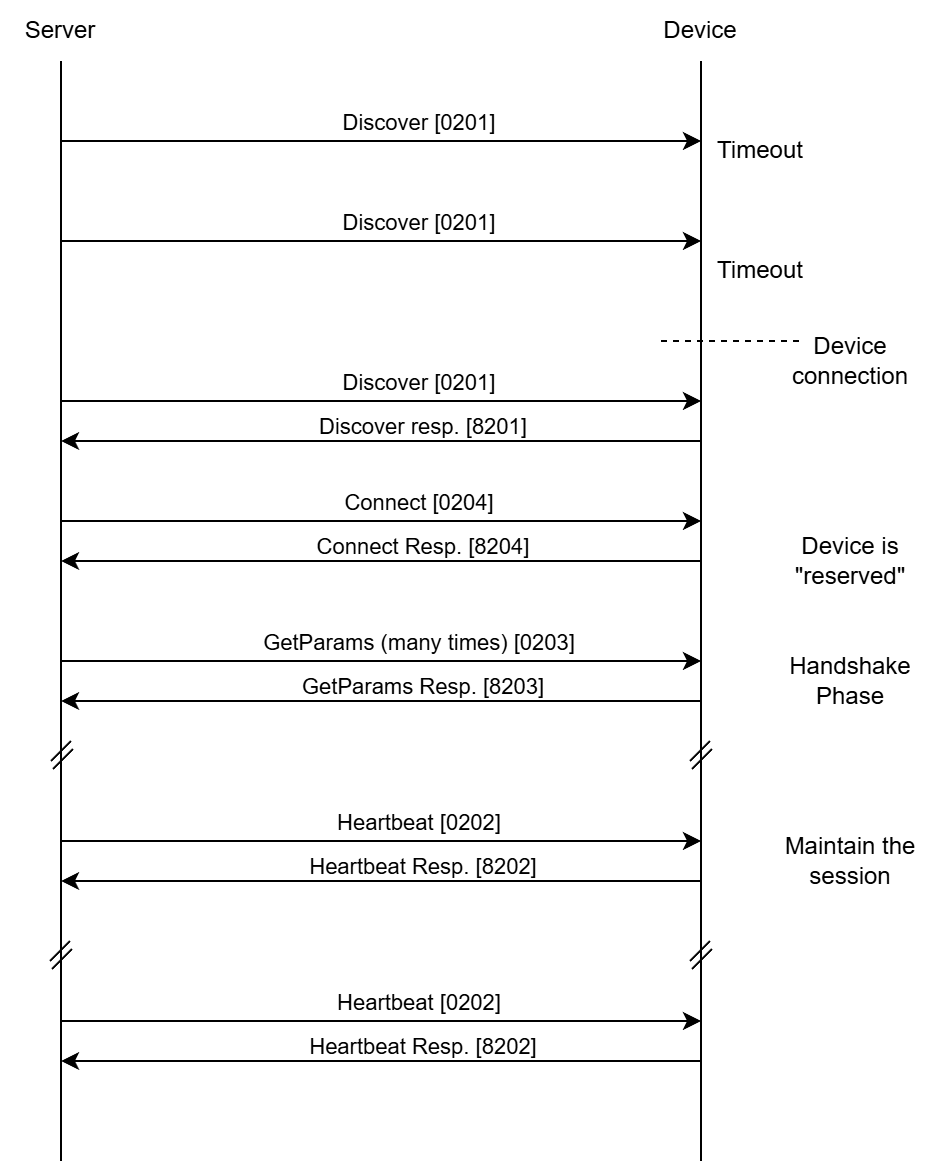

The diagram above was exported from draw.io. Its source (the exported page's mxGraphModel, read from the mxfile embedded in the PNG):
<mxGraphModel dx="1086" dy="485" grid="1" gridSize="10" guides="1" tooltips="1" connect="1" arrows="1" fold="1" page="1" pageScale="1" pageWidth="850" pageHeight="1100" math="0" shadow="0">
  <root>
    <mxCell id="0" />
    <mxCell id="1" parent="0" />
    <mxCell id="JXsJ5i8SJiqjRClcB5TX-1" value="Server" style="text;html=1;whiteSpace=wrap;strokeColor=none;fillColor=none;align=center;verticalAlign=middle;rounded=0;" parent="1" vertex="1">
      <mxGeometry x="170" y="90" width="60" height="30" as="geometry" />
    </mxCell>
    <mxCell id="JXsJ5i8SJiqjRClcB5TX-2" value="Device" style="text;html=1;whiteSpace=wrap;strokeColor=none;fillColor=none;align=center;verticalAlign=middle;rounded=0;" parent="1" vertex="1">
      <mxGeometry x="490" y="90" width="60" height="30" as="geometry" />
    </mxCell>
    <mxCell id="JXsJ5i8SJiqjRClcB5TX-4" value="" style="endArrow=none;html=1;rounded=0;" parent="1" edge="1">
      <mxGeometry width="50" height="50" relative="1" as="geometry">
        <mxPoint x="200" y="670" as="sourcePoint" />
        <mxPoint x="200" y="120" as="targetPoint" />
      </mxGeometry>
    </mxCell>
    <mxCell id="JXsJ5i8SJiqjRClcB5TX-5" value="" style="endArrow=none;html=1;rounded=0;entryX=0.5;entryY=1;entryDx=0;entryDy=0;" parent="1" edge="1">
      <mxGeometry width="50" height="50" relative="1" as="geometry">
        <mxPoint x="520" y="670" as="sourcePoint" />
        <mxPoint x="520" y="120" as="targetPoint" />
      </mxGeometry>
    </mxCell>
    <mxCell id="JXsJ5i8SJiqjRClcB5TX-9" value="" style="endArrow=classic;html=1;rounded=0;" parent="1" edge="1">
      <mxGeometry width="50" height="50" relative="1" as="geometry">
        <mxPoint x="200" y="160" as="sourcePoint" />
        <mxPoint x="520" y="160" as="targetPoint" />
      </mxGeometry>
    </mxCell>
    <mxCell id="JXsJ5i8SJiqjRClcB5TX-10" value="Discover [0201]" style="edgeLabel;html=1;align=center;verticalAlign=middle;resizable=0;points=[];" parent="JXsJ5i8SJiqjRClcB5TX-9" connectable="0" vertex="1">
      <mxGeometry x="0.2084" y="1" relative="1" as="geometry">
        <mxPoint x="-15" y="-9" as="offset" />
      </mxGeometry>
    </mxCell>
    <mxCell id="JXsJ5i8SJiqjRClcB5TX-11" value="" style="endArrow=classic;html=1;rounded=0;" parent="1" edge="1">
      <mxGeometry width="50" height="50" relative="1" as="geometry">
        <mxPoint x="200" y="210" as="sourcePoint" />
        <mxPoint x="520" y="210" as="targetPoint" />
      </mxGeometry>
    </mxCell>
    <mxCell id="JXsJ5i8SJiqjRClcB5TX-12" value="Discover [0201]" style="edgeLabel;html=1;align=center;verticalAlign=middle;resizable=0;points=[];" parent="JXsJ5i8SJiqjRClcB5TX-11" connectable="0" vertex="1">
      <mxGeometry x="0.2084" y="1" relative="1" as="geometry">
        <mxPoint x="-15" y="-9" as="offset" />
      </mxGeometry>
    </mxCell>
    <mxCell id="JXsJ5i8SJiqjRClcB5TX-13" value="" style="endArrow=classic;html=1;rounded=0;" parent="1" edge="1">
      <mxGeometry width="50" height="50" relative="1" as="geometry">
        <mxPoint x="200" y="290" as="sourcePoint" />
        <mxPoint x="520" y="290" as="targetPoint" />
      </mxGeometry>
    </mxCell>
    <mxCell id="JXsJ5i8SJiqjRClcB5TX-14" value="Discover [0201]" style="edgeLabel;html=1;align=center;verticalAlign=middle;resizable=0;points=[];" parent="JXsJ5i8SJiqjRClcB5TX-13" connectable="0" vertex="1">
      <mxGeometry x="0.2084" y="1" relative="1" as="geometry">
        <mxPoint x="-15" y="-9" as="offset" />
      </mxGeometry>
    </mxCell>
    <mxCell id="JXsJ5i8SJiqjRClcB5TX-15" value="" style="endArrow=classic;html=1;rounded=0;" parent="1" edge="1">
      <mxGeometry width="50" height="50" relative="1" as="geometry">
        <mxPoint x="520" y="310" as="sourcePoint" />
        <mxPoint x="200" y="310" as="targetPoint" />
      </mxGeometry>
    </mxCell>
    <mxCell id="JXsJ5i8SJiqjRClcB5TX-16" value="Discover resp. [8201]" style="edgeLabel;html=1;align=center;verticalAlign=middle;resizable=0;points=[];" parent="JXsJ5i8SJiqjRClcB5TX-15" connectable="0" vertex="1">
      <mxGeometry x="0.2084" y="1" relative="1" as="geometry">
        <mxPoint x="53" y="-9" as="offset" />
      </mxGeometry>
    </mxCell>
    <mxCell id="JXsJ5i8SJiqjRClcB5TX-17" value="" style="endArrow=classic;html=1;rounded=0;" parent="1" edge="1">
      <mxGeometry width="50" height="50" relative="1" as="geometry">
        <mxPoint x="200" y="350" as="sourcePoint" />
        <mxPoint x="520" y="350" as="targetPoint" />
      </mxGeometry>
    </mxCell>
    <mxCell id="JXsJ5i8SJiqjRClcB5TX-18" value="Connect [0204]" style="edgeLabel;html=1;align=center;verticalAlign=middle;resizable=0;points=[];" parent="JXsJ5i8SJiqjRClcB5TX-17" connectable="0" vertex="1">
      <mxGeometry x="0.2084" y="1" relative="1" as="geometry">
        <mxPoint x="-15" y="-9" as="offset" />
      </mxGeometry>
    </mxCell>
    <mxCell id="JXsJ5i8SJiqjRClcB5TX-19" value="" style="endArrow=classic;html=1;rounded=0;" parent="1" edge="1">
      <mxGeometry width="50" height="50" relative="1" as="geometry">
        <mxPoint x="520" y="370" as="sourcePoint" />
        <mxPoint x="200" y="370" as="targetPoint" />
      </mxGeometry>
    </mxCell>
    <mxCell id="JXsJ5i8SJiqjRClcB5TX-20" value="Connect Resp. [8204]" style="edgeLabel;html=1;align=center;verticalAlign=middle;resizable=0;points=[];" parent="JXsJ5i8SJiqjRClcB5TX-19" connectable="0" vertex="1">
      <mxGeometry x="0.2084" y="1" relative="1" as="geometry">
        <mxPoint x="53" y="-9" as="offset" />
      </mxGeometry>
    </mxCell>
    <mxCell id="JXsJ5i8SJiqjRClcB5TX-21" value="Device connection" style="text;html=1;whiteSpace=wrap;strokeColor=none;fillColor=none;align=center;verticalAlign=middle;rounded=0;" parent="1" vertex="1">
      <mxGeometry x="565" y="250" width="60" height="40" as="geometry" />
    </mxCell>
    <mxCell id="JXsJ5i8SJiqjRClcB5TX-27" value="" style="endArrow=classic;html=1;rounded=0;" parent="1" edge="1">
      <mxGeometry width="50" height="50" relative="1" as="geometry">
        <mxPoint x="200" y="510" as="sourcePoint" />
        <mxPoint x="520" y="510" as="targetPoint" />
      </mxGeometry>
    </mxCell>
    <mxCell id="JXsJ5i8SJiqjRClcB5TX-28" value="Heartbeat [0202]" style="edgeLabel;html=1;align=center;verticalAlign=middle;resizable=0;points=[];" parent="JXsJ5i8SJiqjRClcB5TX-27" connectable="0" vertex="1">
      <mxGeometry x="0.2084" y="1" relative="1" as="geometry">
        <mxPoint x="-15" y="-9" as="offset" />
      </mxGeometry>
    </mxCell>
    <mxCell id="JXsJ5i8SJiqjRClcB5TX-29" value="" style="endArrow=classic;html=1;rounded=0;" parent="1" edge="1">
      <mxGeometry width="50" height="50" relative="1" as="geometry">
        <mxPoint x="520" y="530" as="sourcePoint" />
        <mxPoint x="200" y="530" as="targetPoint" />
      </mxGeometry>
    </mxCell>
    <mxCell id="JXsJ5i8SJiqjRClcB5TX-30" value="Heartbeat Resp. [8202]" style="edgeLabel;html=1;align=center;verticalAlign=middle;resizable=0;points=[];" parent="JXsJ5i8SJiqjRClcB5TX-29" connectable="0" vertex="1">
      <mxGeometry x="0.2084" y="1" relative="1" as="geometry">
        <mxPoint x="53" y="-9" as="offset" />
      </mxGeometry>
    </mxCell>
    <mxCell id="JXsJ5i8SJiqjRClcB5TX-31" value="" style="endArrow=classic;html=1;rounded=0;" parent="1" edge="1">
      <mxGeometry width="50" height="50" relative="1" as="geometry">
        <mxPoint x="200" y="420" as="sourcePoint" />
        <mxPoint x="520" y="420" as="targetPoint" />
      </mxGeometry>
    </mxCell>
    <mxCell id="JXsJ5i8SJiqjRClcB5TX-32" value="GetParams (many times) [0203]" style="edgeLabel;html=1;align=center;verticalAlign=middle;resizable=0;points=[];" parent="JXsJ5i8SJiqjRClcB5TX-31" connectable="0" vertex="1">
      <mxGeometry x="0.2084" y="1" relative="1" as="geometry">
        <mxPoint x="-15" y="-9" as="offset" />
      </mxGeometry>
    </mxCell>
    <mxCell id="JXsJ5i8SJiqjRClcB5TX-33" value="" style="endArrow=classic;html=1;rounded=0;" parent="1" edge="1">
      <mxGeometry width="50" height="50" relative="1" as="geometry">
        <mxPoint x="520" y="440" as="sourcePoint" />
        <mxPoint x="200" y="440" as="targetPoint" />
      </mxGeometry>
    </mxCell>
    <mxCell id="JXsJ5i8SJiqjRClcB5TX-34" value="GetParams Resp. [8203]" style="edgeLabel;html=1;align=center;verticalAlign=middle;resizable=0;points=[];" parent="JXsJ5i8SJiqjRClcB5TX-33" connectable="0" vertex="1">
      <mxGeometry x="0.2084" y="1" relative="1" as="geometry">
        <mxPoint x="53" y="-9" as="offset" />
      </mxGeometry>
    </mxCell>
    <mxCell id="JXsJ5i8SJiqjRClcB5TX-36" value="" style="endArrow=none;dashed=1;html=1;rounded=0;" parent="1" edge="1">
      <mxGeometry width="50" height="50" relative="1" as="geometry">
        <mxPoint x="500" y="260" as="sourcePoint" />
        <mxPoint x="570" y="260" as="targetPoint" />
      </mxGeometry>
    </mxCell>
    <mxCell id="JXsJ5i8SJiqjRClcB5TX-45" value="" style="endArrow=classic;html=1;rounded=0;" parent="1" edge="1">
      <mxGeometry width="50" height="50" relative="1" as="geometry">
        <mxPoint x="200" y="600" as="sourcePoint" />
        <mxPoint x="520" y="600" as="targetPoint" />
      </mxGeometry>
    </mxCell>
    <mxCell id="JXsJ5i8SJiqjRClcB5TX-46" value="Heartbeat [0202]" style="edgeLabel;html=1;align=center;verticalAlign=middle;resizable=0;points=[];" parent="JXsJ5i8SJiqjRClcB5TX-45" connectable="0" vertex="1">
      <mxGeometry x="0.2084" y="1" relative="1" as="geometry">
        <mxPoint x="-15" y="-9" as="offset" />
      </mxGeometry>
    </mxCell>
    <mxCell id="JXsJ5i8SJiqjRClcB5TX-47" value="" style="endArrow=classic;html=1;rounded=0;" parent="1" edge="1">
      <mxGeometry width="50" height="50" relative="1" as="geometry">
        <mxPoint x="520" y="620" as="sourcePoint" />
        <mxPoint x="200" y="620" as="targetPoint" />
      </mxGeometry>
    </mxCell>
    <mxCell id="JXsJ5i8SJiqjRClcB5TX-48" value="Heartbeat Resp. [8202]" style="edgeLabel;html=1;align=center;verticalAlign=middle;resizable=0;points=[];" parent="JXsJ5i8SJiqjRClcB5TX-47" connectable="0" vertex="1">
      <mxGeometry x="0.2084" y="1" relative="1" as="geometry">
        <mxPoint x="53" y="-9" as="offset" />
      </mxGeometry>
    </mxCell>
    <mxCell id="JXsJ5i8SJiqjRClcB5TX-50" value="" style="endArrow=none;html=1;rounded=0;" parent="1" edge="1">
      <mxGeometry width="50" height="50" relative="1" as="geometry">
        <mxPoint x="195" y="470" as="sourcePoint" />
        <mxPoint x="205" y="460" as="targetPoint" />
      </mxGeometry>
    </mxCell>
    <mxCell id="JXsJ5i8SJiqjRClcB5TX-51" value="" style="endArrow=none;html=1;rounded=0;" parent="1" edge="1">
      <mxGeometry width="50" height="50" relative="1" as="geometry">
        <mxPoint x="196" y="474" as="sourcePoint" />
        <mxPoint x="206" y="464" as="targetPoint" />
      </mxGeometry>
    </mxCell>
    <mxCell id="JXsJ5i8SJiqjRClcB5TX-52" value="" style="endArrow=none;html=1;rounded=0;" parent="1" edge="1">
      <mxGeometry width="50" height="50" relative="1" as="geometry">
        <mxPoint x="514.5" y="470" as="sourcePoint" />
        <mxPoint x="524.5" y="460" as="targetPoint" />
      </mxGeometry>
    </mxCell>
    <mxCell id="JXsJ5i8SJiqjRClcB5TX-53" value="" style="endArrow=none;html=1;rounded=0;" parent="1" edge="1">
      <mxGeometry width="50" height="50" relative="1" as="geometry">
        <mxPoint x="515.5" y="474" as="sourcePoint" />
        <mxPoint x="525.5" y="464" as="targetPoint" />
      </mxGeometry>
    </mxCell>
    <mxCell id="JXsJ5i8SJiqjRClcB5TX-54" value="" style="endArrow=none;html=1;rounded=0;" parent="1" edge="1">
      <mxGeometry width="50" height="50" relative="1" as="geometry">
        <mxPoint x="514.5" y="570" as="sourcePoint" />
        <mxPoint x="524.5" y="560" as="targetPoint" />
      </mxGeometry>
    </mxCell>
    <mxCell id="JXsJ5i8SJiqjRClcB5TX-55" value="" style="endArrow=none;html=1;rounded=0;" parent="1" edge="1">
      <mxGeometry width="50" height="50" relative="1" as="geometry">
        <mxPoint x="515.5" y="574" as="sourcePoint" />
        <mxPoint x="525.5" y="564" as="targetPoint" />
      </mxGeometry>
    </mxCell>
    <mxCell id="JXsJ5i8SJiqjRClcB5TX-56" value="" style="endArrow=none;html=1;rounded=0;" parent="1" edge="1">
      <mxGeometry width="50" height="50" relative="1" as="geometry">
        <mxPoint x="194.5" y="570" as="sourcePoint" />
        <mxPoint x="204.5" y="560" as="targetPoint" />
      </mxGeometry>
    </mxCell>
    <mxCell id="JXsJ5i8SJiqjRClcB5TX-57" value="" style="endArrow=none;html=1;rounded=0;" parent="1" edge="1">
      <mxGeometry width="50" height="50" relative="1" as="geometry">
        <mxPoint x="195.5" y="574" as="sourcePoint" />
        <mxPoint x="205.5" y="564" as="targetPoint" />
      </mxGeometry>
    </mxCell>
    <mxCell id="JXsJ5i8SJiqjRClcB5TX-58" value="&lt;div&gt;Handshake&lt;/div&gt;&lt;div&gt;Phase&lt;/div&gt;" style="text;html=1;whiteSpace=wrap;strokeColor=none;fillColor=none;align=center;verticalAlign=middle;rounded=0;" parent="1" vertex="1">
      <mxGeometry x="560" y="410" width="70" height="40" as="geometry" />
    </mxCell>
    <mxCell id="JXsJ5i8SJiqjRClcB5TX-59" value="Device is &quot;reserved&quot;" style="text;html=1;whiteSpace=wrap;strokeColor=none;fillColor=none;align=center;verticalAlign=middle;rounded=0;" parent="1" vertex="1">
      <mxGeometry x="550" y="350" width="90" height="40" as="geometry" />
    </mxCell>
    <mxCell id="JXsJ5i8SJiqjRClcB5TX-60" value="Timeout" style="text;html=1;whiteSpace=wrap;strokeColor=none;fillColor=none;align=center;verticalAlign=middle;rounded=0;" parent="1" vertex="1">
      <mxGeometry x="520" y="160" width="60" height="10" as="geometry" />
    </mxCell>
    <mxCell id="JXsJ5i8SJiqjRClcB5TX-61" value="Timeout" style="text;html=1;whiteSpace=wrap;strokeColor=none;fillColor=none;align=center;verticalAlign=middle;rounded=0;" parent="1" vertex="1">
      <mxGeometry x="520" y="220" width="60" height="10" as="geometry" />
    </mxCell>
    <mxCell id="JXsJ5i8SJiqjRClcB5TX-62" value="Maintain the session" style="text;html=1;whiteSpace=wrap;strokeColor=none;fillColor=none;align=center;verticalAlign=middle;rounded=0;" parent="1" vertex="1">
      <mxGeometry x="560" y="500" width="70" height="40" as="geometry" />
    </mxCell>
  </root>
</mxGraphModel>